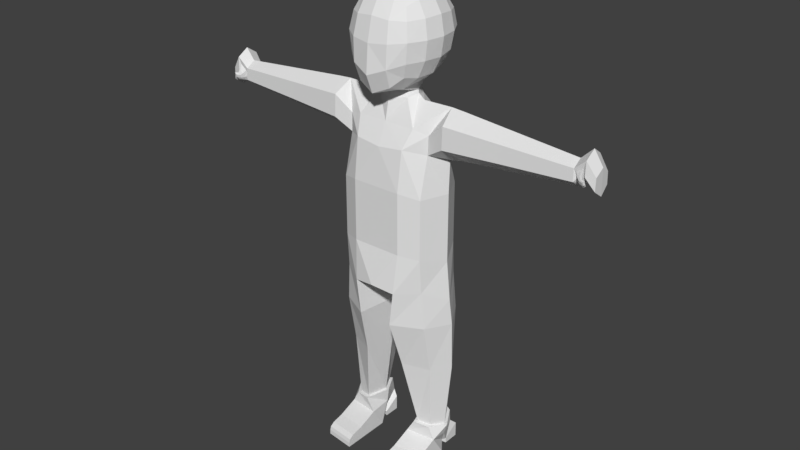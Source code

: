 # Source: chara_model.blend  (saved by Blender 2.79.0; exported with 4.5.12 LTS)
import bpy
from mathutils import Matrix  # noqa: F401  (used for matrix-valued properties, if any)

bpy.ops.wm.read_factory_settings(use_empty=True)
scene = bpy.context.scene
scene.name = 'Scene'

# ---- collections
col_collection_1 = bpy.data.collections.new('Collection 1'); scene.collection.children.link(col_collection_1)

# ---- materials (node trees are filled in below, after node groups)
mat_material = bpy.data.materials.new('Material')
mat_material.alpha_threshold = 0.0
mat_material.use_transparent_shadow = False
mat_material.roughness = 0.5
mat_material.line_color = (0.0, 0.0, 0.0, 1.0)

# ---- material node trees

# ---- world
world_world = bpy.data.worlds.new('World'); scene.world = world_world
world_world.color = (0.05088, 0.05088, 0.05088)
world_world.use_sun_shadow = False
world_world.sun_shadow_jitter_overblur = 0.0
world_world.cycles.sampling_method = 'MANUAL'

# ---- meshes
me_cube = bpy.data.meshes.new('Cube')
me_cube.from_pydata([(0.8216, 0.493, -0.8821), (0.846, -0.5048, -0.8821), (0.8216, 0.2722, 1.046), (0.846, -0.3158, 1.054), (0.0, 0.7312, -0.9077), (0.0, 0.7342, 0.8962), (0.8278, 0.2556, 1.385), (0.8492, -0.3019, 1.402), (0.0, 0.5472, 1.434), (0.0, -0.4039, 1.491), (0.8109, 0.538, -1.556), (0.8545, -0.4602, -1.555), (0.0, 0.7871, -1.52), (0.0, -0.8241, -1.527), (0.8216, 0.493, 0.2775), (0.846, -0.5048, 0.2775), (0.0, 0.7312, 0.2834), (0.53, 0.7312, -0.9077), (0.4791, -0.6712, -0.8283), (0.5464, 0.6448, 0.8962), (0.4883, -0.5717, 1.135), (0.5167, 0.5421, 1.39), (0.5825, -0.3874, 1.481), (0.5439, 0.8129, -1.602), (0.4269, -0.7406, -1.603), (0.4791, -0.6712, 0.3628), (0.53, 0.7312, 0.2834), (0.8458, 0.3863, -4.584), (0.871, -0.1702, -4.587), (0.6827, 0.4604, -4.562), (0.6236, -0.2364, -4.554), (0.8607, 0.5202, -3.259), (0.5508, 0.7067, -3.223), (0.9101, -0.2571, -3.264), (0.4219, -0.479, -3.208), (0.4918, 0.8221, -2.285), (0.3431, -0.7343, -2.283), (0.849, 0.581, -2.292), (0.906, -0.4378, -2.293), (1.084, 0.0001334, 0.9399), (1.084, -0.02412, -1.009), (1.15, -0.01302, -1.773), (1.117, -0.02671, 1.9), (0.2694, 0.2913, 1.87), (0.0, -0.02327, -1.685), (1.084, -0.02412, 0.3106), (0.3286, 0.103, -1.773), (0.549, -0.03447, 1.891), (1.033, 0.07219, -4.603), (0.5049, 0.1508, -4.543), (0.328, 0.1554, -3.204), (1.15, 0.1031, -3.285), (1.178, 0.03666, -2.297), (0.23, 0.09734, -2.282), (1.099, 0.06293, -4.611), (0.8976, -0.2379, -4.591), (0.5905, -0.3201, -4.55), (0.4432, 0.1605, -4.535), (0.8663, 0.4528, -4.587), (0.6638, 0.5448, -4.56), (1.029, 0.07018, -4.833), (0.4715, 0.1531, -4.814), (0.8811, 0.4527, -4.827), (0.4317, -0.3202, -4.816), (1.014, -0.238, -4.828), (0.6187, 0.5447, -4.819), (0.4317, -0.7015, -4.967), (1.014, -0.6193, -4.979), (0.4317, -0.9347, -5.019), (1.014, -0.8525, -5.031), (0.4317, -1.022, -5.078), (1.014, -0.9397, -5.09), (0.4317, -1.041, -5.15), (1.014, -0.9593, -5.162), (0.4317, -1.046, -5.239), (1.014, -0.9636, -5.251), (0.4317, -0.05363, -5.239), (1.014, 0.02856, -5.251), (0.5696, 0.1251, -5.132), (0.8768, 0.2073, -5.144), (0.5237, 0.505, -5.234), (0.9217, 0.5872, -5.246), (0.5237, 0.505, -4.937), (0.9217, 0.5872, -4.949), (0.5237, 0.1909, -5.132), (0.9217, 0.2731, -5.144), (0.5237, 0.1922, -5.234), (0.9217, 0.2744, -5.246), (0.9173, -0.3883, 1.149), (3.588, -0.01259, 1.204), (3.591, -0.2212, 1.35), (3.588, -0.02651, 1.687), (3.591, -0.2121, 1.577), (3.575, 0.1627, 1.344), (3.575, 0.1519, 1.566), (2.269, -0.2937, 1.631), (2.423, -0.02662, 1.79), (2.246, 0.2302, 1.615), (2.246, 0.2458, 1.296), (2.423, -0.006577, 1.093), (2.269, -0.3068, 1.304), (1.382, -0.02671, 1.882), (1.156, 0.3006, 1.659), (1.382, -0.00117, 0.9943), (1.185, -0.3671, 1.679), (1.156, 0.3205, 1.252), (1.185, -0.3838, 1.262), (3.794, 0.02313, 1.313), (3.798, -0.2258, 1.487), (3.794, 0.006512, 1.89), (3.798, -0.215, 1.758), (3.779, 0.2324, 1.481), (3.779, 0.2195, 1.745), (3.964, 0.02823, 1.126), (3.967, -0.1842, 1.275), (3.964, 0.01405, 1.619), (3.967, -0.175, 1.506), (3.951, 0.2069, 1.269), (3.951, 0.1958, 1.495), (3.694, -0.2135, 1.668), (3.691, 0.005266, 1.258), (3.691, -0.01, 1.789), (3.677, 0.1857, 1.655), (3.677, 0.1976, 1.413), (3.632, -0.07861, 1.298), (3.632, -0.1669, 1.398), (3.634, -0.1984, 1.522), (3.726, -0.2198, 1.328), (3.755, -0.1645, 1.482), (3.752, -0.06522, 1.368), (3.754, -0.1987, 1.618), (3.694, -0.1983, 1.574), (3.692, -0.06789, 1.33), (3.678, -0.167, 1.316), (3.679, -0.222, 1.381), (3.679, -0.2457, 1.463), (3.789, -0.2467, 1.327), (3.76, -0.2194, 1.437), (3.755, -0.1604, 1.363), (3.756, -0.2453, 1.522), (3.72, -0.2511, 1.495), (3.718, -0.165, 1.333), (3.728, -0.2561, 1.372), (3.726, -0.2732, 1.427), (3.784, -0.2541, 1.41), (3.777, -0.2162, 1.361), (3.778, -0.2725, 1.466), (3.756, -0.2792, 1.447), (3.755, -0.2208, 1.338), (3.791, -0.2818, 1.37), (3.79, -0.2984, 1.424), (3.827, -0.2906, 1.383), (3.845, -0.2799, 1.407), (3.839, -0.2432, 1.359), (3.84, -0.2977, 1.461), (3.818, -0.3042, 1.443), (3.818, -0.2476, 1.337), (0.2496, 0.224, 2.055), (0.0, 0.2889, 2.055), (0.2733, -0.1379, 2.03), (0.0, -0.2629, 1.995), (0.3613, 0.02876, 2.019), (0.0, -0.3183, 1.893), (0.385, 0.02263, 1.954), (0.3033, -0.1912, 1.923), (0.0, 0.3569, 1.89), (0.3409, 0.8291, 3.358), (0.3409, 0.8291, 2.705), (0.746, 0.3915, 2.705), (0.7418, 0.3922, 3.36), (0.7245, -0.2575, 3.369), (0.747, -0.2789, 2.673), (0.338, -0.7904, 2.559), (0.3248, -0.6984, 3.363), (0.3414, 0.3881, 2.262), (0.3413, -0.3535, 2.119), (0.3378, 0.3922, 3.798), (0.3246, -0.2574, 3.807), (0.0, 0.9402, 3.407), (0.3635, 0.8847, 3.032), (0.0, 0.9402, 2.657), (0.8001, 0.4161, 3.032), (0.7914, 0.0669, 3.388), (0.7929, -0.2884, 3.028), (0.8033, 0.0607, 2.673), (0.3561, -0.78, 2.992), (0.0, -0.7342, 3.398), (0.0, -0.8766, 2.426), (0.0, 0.4333, 2.145), (0.3796, 0.03772, 2.167), (0.0, -0.4084, 2.02), (0.0, 0.4402, 3.907), (0.0, -0.2273, 3.911), (0.3556, 0.06692, 3.856), (0.3183, 0.6633, 2.431), (0.3174, 0.6643, 3.631), (0.5884, 0.6643, 3.334), (0.5893, 0.6642, 2.73), (0.604, -0.2827, 2.354), (0.5947, 0.3663, 2.431), (0.5844, 0.3682, 3.634), (0.5638, -0.2319, 3.646), (0.5638, -0.5297, 3.347), (0.5853, -0.5787, 2.653), (0.3166, -0.6685, 2.216), (0.2969, -0.5296, 3.644), (0.0, 1.003, 3.032), (0.857, 0.06466, 3.031), (0.0, -0.8364, 2.96), (0.0, 0.06553, 3.97), (0.0, 0.751, 2.341), (0.0, 0.7527, 3.719), (0.6306, 0.7085, 3.032), (0.6506, 0.05255, 2.366), (0.6184, 0.0676, 3.682), (0.6193, -0.5883, 3.017), (0.0, -0.7381, 2.077), (0.0, -0.5409, 3.722), (0.5029, -0.5219, 2.394), (0.4803, -0.439, 3.557), (0.5066, 0.5741, 2.522), (0.5041, 0.5749, 3.542), (0.0, -0.6712, -0.8283), (0.0, -0.6047, 1.09), (0.0, -0.4039, 1.491), (0.0, -0.8241, -1.527), (0.0, -0.6712, 0.3628)], [(223, 224), (222, 225)], [(45, 39, 3, 15), (26, 17, 4, 16), (20, 3, 7, 22), (163, 43, 157, 161), (97, 96, 91, 94), (19, 5, 8, 21), (46, 24, 13, 44), (40, 1, 11, 41), (17, 0, 10, 23), (19, 26, 16, 5), (40, 45, 15, 1), (2, 14, 26, 19), (1, 15, 25, 18), (4, 17, 23, 12), (32, 31, 27, 29), (1, 18, 24, 11), (2, 19, 21, 6), (42, 47, 22, 7), (15, 3, 20, 25), (14, 0, 17, 26), (51, 33, 28, 48), (50, 32, 29, 49), (33, 34, 30, 28), (38, 36, 34, 33), (53, 35, 32, 50), (52, 38, 33, 51), (35, 37, 31, 32), (23, 10, 37, 35), (41, 11, 38, 52), (46, 23, 35, 53), (11, 24, 36, 38), (24, 46, 53, 36), (10, 41, 52, 37), (37, 52, 51, 31), (36, 53, 50, 34), (34, 50, 49, 30), (31, 51, 48, 27), (6, 21, 47, 42), (0, 14, 45, 40), (0, 40, 41, 10), (23, 46, 44, 12), (96, 95, 92, 91), (164, 163, 161, 159), (14, 2, 39, 45), (49, 48, 54, 57), (49, 29, 59, 57), (54, 55, 64, 60), (57, 59, 65, 61), (29, 27, 58, 59), (28, 30, 56, 55), (30, 49, 57, 56), (27, 48, 54, 58), (48, 28, 55, 54), (62, 60, 61, 65), (60, 64, 63, 61), (55, 56, 63, 64), (59, 58, 62, 65), (56, 57, 61, 63), (58, 54, 60, 62), (54, 57, 61, 60), (63, 64, 67, 66), (66, 67, 69, 68), (68, 69, 71, 70), (70, 71, 73, 72), (72, 73, 75, 74), (74, 75, 77, 76), (76, 77, 79, 78), (86, 87, 81, 80), (80, 81, 83, 82), (82, 83, 62, 65), (79, 78, 84, 85), (85, 84, 86, 87), (67, 64, 77, 75, 73, 71, 69), (64, 60, 79, 77), (60, 79, 85, 62), (62, 85, 83), (68, 70, 72, 74, 76, 63, 66), (61, 63, 76, 78), (65, 61, 78, 84), (83, 81, 87, 85), (80, 82, 84, 86), (82, 65, 84), (89, 120, 132, 124), (90, 89, 124, 125), (99, 98, 93, 89), (98, 97, 94, 93), (95, 100, 90, 92), (100, 99, 89, 90), (106, 103, 99, 100), (104, 106, 100, 95), (105, 102, 97, 98), (103, 105, 98, 99), (101, 104, 95, 96), (102, 101, 96, 97), (6, 42, 101, 102), (42, 7, 104, 101), (39, 2, 105, 103), (2, 6, 102, 105), (7, 3, 106, 104), (3, 39, 103, 106), (110, 108, 114, 116), (107, 111, 117, 113), (122, 121, 109, 112), (123, 122, 112, 111), (121, 119, 110, 109), (120, 123, 111, 107), (113, 117, 118, 115), (114, 113, 115, 116), (108, 107, 113, 114), (112, 109, 115, 118), (111, 112, 118, 117), (109, 110, 116, 115), (89, 93, 123, 120), (91, 92, 119, 121), (93, 94, 122, 123), (94, 91, 121, 122), (120, 107, 129, 132), (92, 90, 125, 126), (130, 131, 140, 139), (126, 125, 134, 135), (129, 128, 137, 138), (131, 126, 135, 140), (108, 110, 130, 128), (107, 108, 128, 129), (119, 92, 126, 131), (110, 119, 131, 130), (138, 137, 144, 145), (140, 135, 143, 147), (133, 141, 148, 127), (134, 133, 127, 142), (132, 129, 138, 141), (128, 130, 139, 137), (125, 124, 133, 134), (124, 132, 141, 133), (142, 127, 136, 149), (144, 146, 154, 152), (148, 145, 153, 156), (146, 147, 155, 154), (135, 134, 142, 143), (139, 140, 147, 146), (141, 138, 145, 148), (137, 139, 146, 144), (151, 156, 153, 152), (155, 151, 152, 154), (150, 149, 151, 155), (149, 136, 156, 151), (127, 148, 156, 136), (147, 143, 150, 155), (145, 144, 152, 153), (143, 142, 149, 150), (43, 165, 158, 157), (162, 164, 159, 160), (9, 22, 164, 162), (21, 8, 165, 43), (22, 47, 163, 164), (47, 21, 43, 163), (166, 179, 206, 178), (166, 178, 211, 195), (166, 195, 221, 196), (166, 196, 212, 179), (167, 180, 206, 179), (167, 179, 212, 197), (167, 197, 220, 194), (167, 194, 210, 180), (168, 181, 207, 184), (168, 184, 213, 199), (168, 199, 220, 197), (168, 197, 212, 181), (169, 182, 207, 181), (169, 181, 212, 196), (169, 196, 221, 200), (169, 200, 214, 182), (170, 183, 207, 182), (170, 182, 214, 201), (170, 201, 219, 202), (170, 202, 215, 183), (171, 184, 207, 183), (171, 183, 215, 203), (171, 203, 218, 198), (171, 198, 213, 184), (172, 185, 208, 187), (172, 187, 216, 204), (172, 204, 218, 203), (172, 203, 215, 185), (173, 186, 208, 185), (173, 185, 215, 202), (173, 202, 219, 205), (173, 205, 217, 186), (174, 188, 210, 194), (174, 194, 220, 199), (174, 199, 213, 189), (175, 189, 213, 198), (175, 198, 218, 204), (175, 204, 216, 190), (176, 191, 209, 193), (176, 193, 214, 200), (176, 200, 221, 195), (176, 195, 211, 191), (177, 193, 209, 192), (177, 192, 217, 205), (177, 205, 219, 201), (177, 201, 214, 193), (160, 159, 175, 190), (161, 189, 175, 159), (161, 157, 174, 189), (158, 188, 174, 157), (9, 223, 20, 22), (25, 20, 223, 226), (25, 226, 222, 18), (13, 24, 18, 222)])
me_cube.materials.append(mat_material)
me_cube.use_remesh_preserve_volume = False
me_cube.use_remesh_preserve_attributes = False
me_cube.use_mirror_vertex_groups = False
me_cube.update()

# ---- objects
ob_cube = bpy.data.objects.new('Cube', me_cube)

# ---- transforms, parenting, visibility, modifiers, constraints
ob_cube.location = (0.0, 0.0, 0.0)
ob_cube.lock_rotations_4d = False
ob_cube.empty_display_type = 'ARROWS'
ob_cube.lineart.crease_threshold = 0.0
_m = ob_cube.modifiers.new('Mirror', 'MIRROR')
_m.use_clip = True

# ---- collection membership
col_collection_1.objects.link(ob_cube)

# ---- scene / render settings (as saved in the file)
scene.frame_start = 1; scene.frame_end = 250; scene.frame_set(1)
scene.render.engine = 'BLENDER_EEVEE_NEXT'
scene.render.resolution_percentage = 50
scene.render.dither_intensity = 0.0
scene.cycles.use_denoising = False
scene.cycles.samples = 128
scene.cycles.sampling_pattern = 'TABULATED_SOBOL'
scene.cycles.use_adaptive_sampling = False
scene.cycles.use_light_tree = False
scene.cycles.blur_glossy = 0.0
scene.cycles.sample_clamp_indirect = 0.0
scene.view_settings.view_transform = 'Standard'
bpy.context.view_layer.update()

# ---- added for rendering (the .blend has no active camera and no usable light): camera, sun
cam_auto = bpy.data.cameras.new('AutoCamera')
cam_auto.lens = 50.0
cam_auto.sensor_width = 36.0
cam_auto.clip_end = 1000.0
ob_auto_camera = bpy.data.objects.new('AutoCamera', cam_auto)
scene.collection.objects.link(ob_auto_camera)
ob_auto_camera.location = (11.4134, -13.7176, 8.49031)
ob_auto_camera.rotation_euler = (1.09748, -7.21219e-08, 0.694738)
scene.camera = ob_auto_camera
light_auto_sun = bpy.data.lights.new('AutoSun', 'SUN')
light_auto_sun.energy = 3.0
light_auto_sun.angle = 0.0523599
ob_auto_sun = bpy.data.objects.new('AutoSun', light_auto_sun)
scene.collection.objects.link(ob_auto_sun)
ob_auto_sun.rotation_euler = (0.872665, 0.174533, 0.523599)
bpy.context.view_layer.update()

